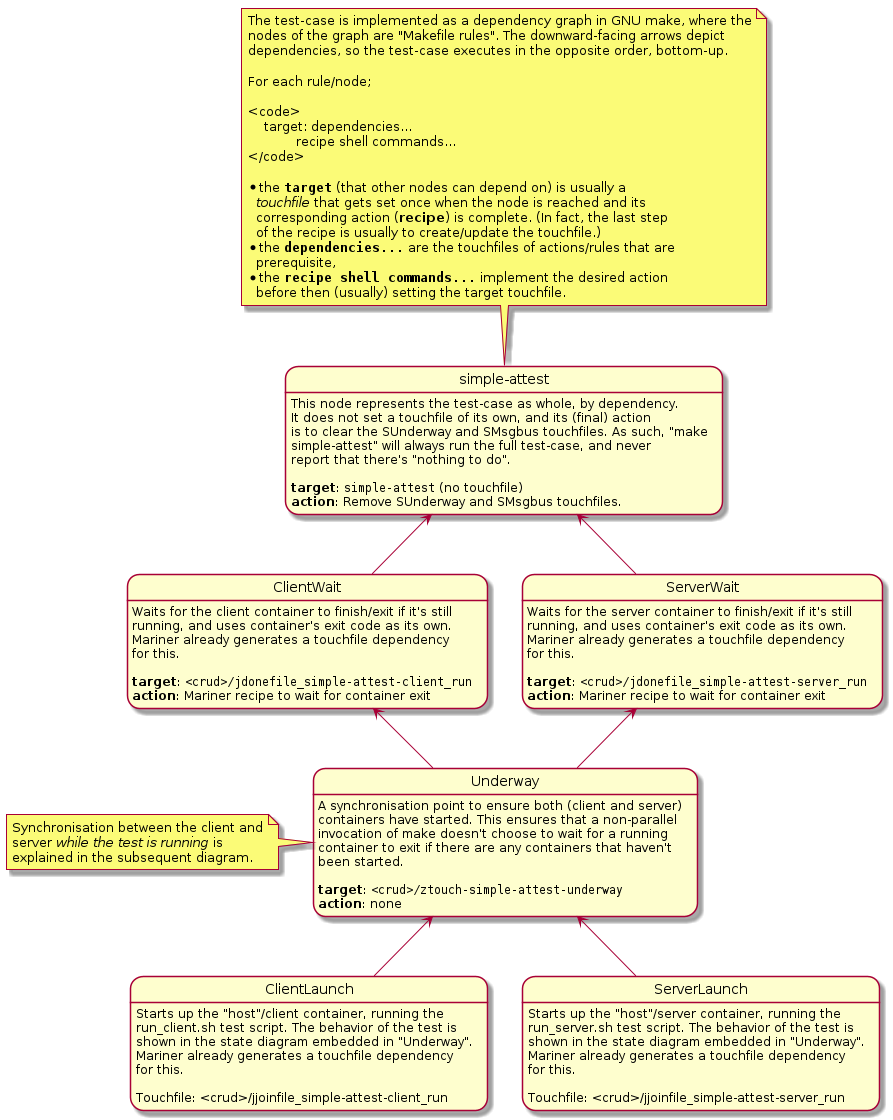

The diagram above was rendered by PlantUML. Its source (embedded in the PNG):
@startuml

note top of simpleAttest
The test-case is implemented as a dependency graph in GNU make, where the
nodes of the graph are "Makefile rules". The downward-facing arrows depict
dependencies, so the test-case executes in the opposite order, bottom-up.

For each rule/node;

<code>
    target: dependencies...
            recipe shell commands...
</code>

* the **""target""** (that other nodes can depend on) is usually a
  //touchfile// that gets set once when the node is reached and its
  corresponding action (**recipe**) is complete. (In fact, the last step
  of the recipe is usually to create/update the touchfile.)
* the **""dependencies...""** are the touchfiles of actions/rules that are
  prerequisite,
* the **""recipe shell commands...""** implement the desired action
  before then (usually) setting the target touchfile.
end note

state "simple-attest" as simpleAttest
state ClientWait
state ServerWait
state Underway
state ClientLaunch
state ServerLaunch

ClientWait -up-> simpleAttest
ServerWait -up-> simpleAttest
ClientWait -[hidden]r> ServerWait
Underway -up-> ClientWait
Underway -up-> ServerWait
ClientLaunch -up-> Underway
ServerLaunch -up-> Underway
ClientLaunch -[hidden]r> ServerLaunch

simpleAttest : This node represents the test-case as whole, by dependency.
simpleAttest : It does not set a touchfile of its own, and its (final) action
simpleAttest : is to clear the SUnderway and SMsgbus touchfiles. As such, "make
simpleAttest : simple-attest" will always run the full test-case, and never
simpleAttest : report that there's "nothing to do".
simpleAttest : 
simpleAttest : **target**: ""simple-attest"" (no touchfile)
simpleAttest : **action**: Remove SUnderway and SMsgbus touchfiles.

ClientWait : Waits for the client container to finish/exit if it's still
ClientWait : running, and uses container's exit code as its own.
ClientWait : Mariner already generates a touchfile dependency
ClientWait : for this.
ClientWait : 
ClientWait : **target**: ""<crud>/jdonefile_simple-attest-client_run""
ClientWait : **action**: Mariner recipe to wait for container exit

ServerWait : Waits for the server container to finish/exit if it's still
ServerWait : running, and uses container's exit code as its own.
ServerWait : Mariner already generates a touchfile dependency
ServerWait : for this.
ServerWait : 
ServerWait : **target**: ""<crud>/jdonefile_simple-attest-server_run""
ServerWait : **action**: Mariner recipe to wait for container exit

Underway : A synchronisation point to ensure both (client and server)
Underway : containers have started. This ensures that a non-parallel
Underway : invocation of make doesn't choose to wait for a running
Underway : container to exit if there are any containers that haven't 
Underway : been started.
Underway :
Underway : **target**: ""<crud>/ztouch-simple-attest-underway""
Underway : **action**: none

note left of Underway
Synchronisation between the client and
server //while the test is running// is
explained in the subsequent diagram.
end note

ClientLaunch : Starts up the "host"/client container, running the
ClientLaunch : run_client.sh test script. The behavior of the test is
ClientLaunch : shown in the state diagram embedded in "Underway".
ClientLaunch : Mariner already generates a touchfile dependency
ClientLaunch : for this.
ClientLaunch :
ClientLaunch : Touchfile: <crud>/jjoinfile_simple-attest-client_run

ServerLaunch : Starts up the "host"/server container, running the
ServerLaunch : run_server.sh test script. The behavior of the test is
ServerLaunch : shown in the state diagram embedded in "Underway".
ServerLaunch : Mariner already generates a touchfile dependency
ServerLaunch : for this.
ServerLaunch :
ServerLaunch : Touchfile: <crud>/jjoinfile_simple-attest-server_run

@enduml